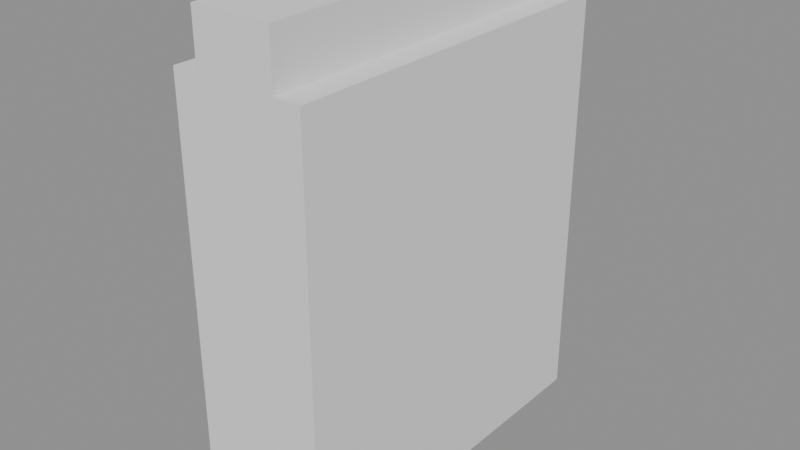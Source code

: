 # Source: SM_Item_BeefJerky.blend  (saved by Blender 4.5.90; exported with 4.5.12 LTS)
import bpy
from mathutils import Matrix  # noqa: F401  (used for matrix-valued properties, if any)

bpy.ops.wm.read_factory_settings(use_empty=True)
scene = bpy.context.scene
scene.name = 'Scene'

# ---- materials (node trees are filled in below, after node groups)
mat_product_tan = bpy.data.materials.new('product_tan')

# ---- material node trees

# ---- meshes
me_sm_item_beefjerky = bpy.data.meshes.new('SM_Item_BeefJerky')
me_sm_item_beefjerky.from_pydata([(-0.075, -0.21, 0.0), (-0.075, -0.21, 0.48), (-0.075, 0.21, 0.0), (-0.075, 0.21, 0.48), (0.075, -0.21, 0.0), (0.075, -0.21, 0.48), (0.075, 0.21, 0.0), (0.075, 0.21, 0.48), (-0.045, -0.21, 0.48), (-0.045, -0.21, 0.54), (-0.045, 0.21, 0.48), (-0.045, 0.21, 0.54), (0.045, -0.21, 0.48), (0.045, -0.21, 0.54), (0.045, 0.21, 0.48), (0.045, 0.21, 0.54)], [], [(0, 1, 3, 2), (2, 3, 7, 6), (6, 7, 5, 4), (4, 5, 1, 0), (2, 6, 4, 0), (7, 3, 1, 5), (8, 9, 11, 10), (10, 11, 15, 14), (14, 15, 13, 12), (12, 13, 9, 8), (10, 14, 12, 8), (15, 11, 9, 13)])
me_sm_item_beefjerky.materials.append(mat_product_tan)
me_sm_item_beefjerky.update()

# ---- objects
ob_sm_item_beefjerky = bpy.data.objects.new('SM_Item_BeefJerky', me_sm_item_beefjerky)

# ---- transforms, parenting, visibility, modifiers, constraints
ob_sm_item_beefjerky.location = (0.0, 0.0, 0.0)

# ---- collection membership
scene.collection.objects.link(ob_sm_item_beefjerky)

# ---- scene / render settings (as saved in the file)
scene.frame_start = 1; scene.frame_end = 250; scene.frame_set(1)
scene.render.engine = 'BLENDER_EEVEE_NEXT'
bpy.context.view_layer.update()

# ---- added for rendering (the .blend has no active camera and no usable light): camera, sun + grey world if the file has none
cam_auto = bpy.data.cameras.new('AutoCamera')
cam_auto.lens = 50.0
cam_auto.sensor_width = 36.0
cam_auto.clip_end = 1000.0
ob_auto_camera = bpy.data.objects.new('AutoCamera', cam_auto)
scene.collection.objects.link(ob_auto_camera)
ob_auto_camera.location = (0.647987, -0.777585, 0.78839)
ob_auto_camera.rotation_euler = (1.09748, -7.21219e-08, 0.694738)
scene.camera = ob_auto_camera
light_auto_sun = bpy.data.lights.new('AutoSun', 'SUN')
light_auto_sun.energy = 3.0
light_auto_sun.angle = 0.0523599
ob_auto_sun = bpy.data.objects.new('AutoSun', light_auto_sun)
scene.collection.objects.link(ob_auto_sun)
ob_auto_sun.rotation_euler = (0.872665, 0.174533, 0.523599)
if scene.world is None:
    world_auto = bpy.data.worlds.new('AutoWorld')
    world_auto.color = (0.3, 0.3, 0.3)
    scene.world = world_auto
bpy.context.view_layer.update()
